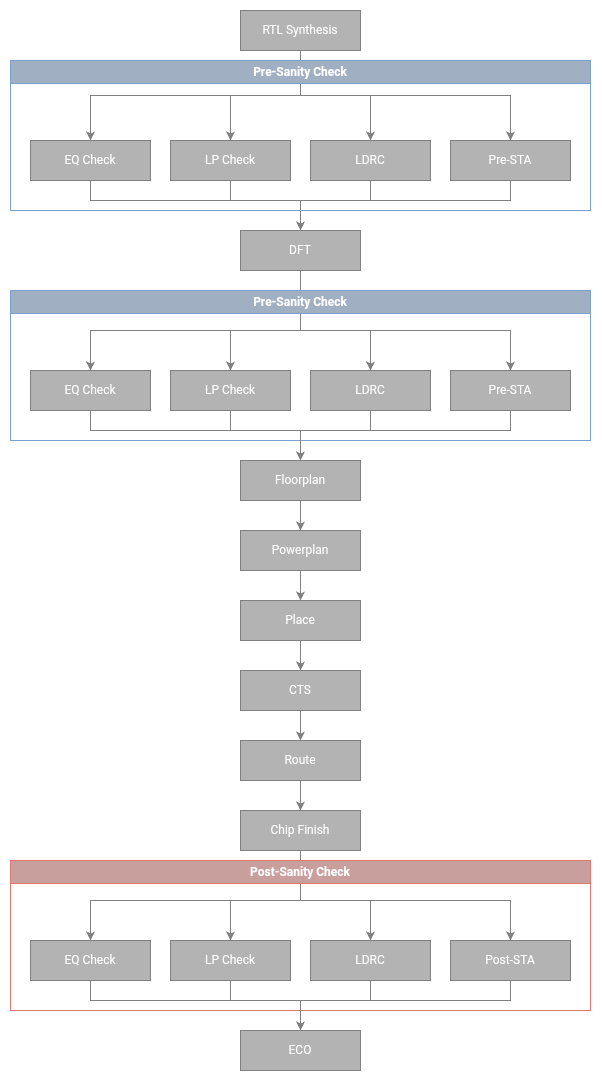

The diagram above was exported from draw.io. Its source (the exported page's mxGraphModel, read from the mxfile embedded in the PNG):
<mxGraphModel dx="1025" dy="695" grid="1" gridSize="10" guides="1" tooltips="1" connect="1" arrows="1" fold="1" page="1" pageScale="1" pageWidth="827" pageHeight="1169" math="0" shadow="0">
  <root>
    <mxCell id="0" />
    <mxCell id="1" parent="0" />
    <mxCell id="vCilHn7Rg47_KbQOJI11-17" style="edgeStyle=orthogonalEdgeStyle;rounded=0;orthogonalLoop=1;jettySize=auto;html=1;exitX=0.5;exitY=1;exitDx=0;exitDy=0;" parent="1" source="EkyvnWsgBMnnRf-BYFGU-2" target="vCilHn7Rg47_KbQOJI11-2" edge="1">
      <mxGeometry relative="1" as="geometry" />
    </mxCell>
    <mxCell id="EkyvnWsgBMnnRf-BYFGU-2" value="RTL Synthesis" style="rounded=0;whiteSpace=wrap;html=1;" parent="1" vertex="1">
      <mxGeometry x="270" y="20" width="120" height="40" as="geometry" />
    </mxCell>
    <mxCell id="xJRkQ5at7A6aVjG-sSen-13" style="edgeStyle=orthogonalEdgeStyle;rounded=0;orthogonalLoop=1;jettySize=auto;html=1;entryX=0.5;entryY=0;entryDx=0;entryDy=0;" parent="1" source="RkU2fpWiP1auEmX4bXef-1" target="d2KRwzOAeAF21tJv1Fvv-1" edge="1">
      <mxGeometry relative="1" as="geometry">
        <Array as="points">
          <mxPoint x="120" y="210" />
          <mxPoint x="330" y="210" />
        </Array>
      </mxGeometry>
    </mxCell>
    <mxCell id="xJRkQ5at7A6aVjG-sSen-14" style="edgeStyle=orthogonalEdgeStyle;rounded=0;orthogonalLoop=1;jettySize=auto;html=1;entryX=0.5;entryY=0;entryDx=0;entryDy=0;" parent="1" source="vCilHn7Rg47_KbQOJI11-1" target="d2KRwzOAeAF21tJv1Fvv-1" edge="1">
      <mxGeometry relative="1" as="geometry">
        <Array as="points">
          <mxPoint x="260" y="210" />
          <mxPoint x="330" y="210" />
        </Array>
      </mxGeometry>
    </mxCell>
    <mxCell id="xJRkQ5at7A6aVjG-sSen-16" style="edgeStyle=orthogonalEdgeStyle;rounded=0;orthogonalLoop=1;jettySize=auto;html=1;" parent="1" source="vCilHn7Rg47_KbQOJI11-2" target="d2KRwzOAeAF21tJv1Fvv-1" edge="1">
      <mxGeometry relative="1" as="geometry">
        <Array as="points">
          <mxPoint x="540" y="210" />
          <mxPoint x="330" y="210" />
        </Array>
      </mxGeometry>
    </mxCell>
    <mxCell id="xJRkQ5at7A6aVjG-sSen-15" style="edgeStyle=orthogonalEdgeStyle;rounded=0;orthogonalLoop=1;jettySize=auto;html=1;entryX=0.5;entryY=0;entryDx=0;entryDy=0;" parent="1" source="vCilHn7Rg47_KbQOJI11-8" target="d2KRwzOAeAF21tJv1Fvv-1" edge="1">
      <mxGeometry relative="1" as="geometry">
        <Array as="points">
          <mxPoint x="400" y="210" />
          <mxPoint x="330" y="210" />
        </Array>
      </mxGeometry>
    </mxCell>
    <mxCell id="vCilHn7Rg47_KbQOJI11-14" style="edgeStyle=orthogonalEdgeStyle;rounded=0;orthogonalLoop=1;jettySize=auto;html=1;entryX=0.5;entryY=0;entryDx=0;entryDy=0;" parent="1" source="EkyvnWsgBMnnRf-BYFGU-2" target="vCilHn7Rg47_KbQOJI11-1" edge="1">
      <mxGeometry relative="1" as="geometry" />
    </mxCell>
    <mxCell id="vCilHn7Rg47_KbQOJI11-15" style="edgeStyle=orthogonalEdgeStyle;rounded=0;orthogonalLoop=1;jettySize=auto;html=1;entryX=0.5;entryY=0;entryDx=0;entryDy=0;exitX=0.5;exitY=1;exitDx=0;exitDy=0;" parent="1" source="EkyvnWsgBMnnRf-BYFGU-2" target="RkU2fpWiP1auEmX4bXef-1" edge="1">
      <mxGeometry relative="1" as="geometry" />
    </mxCell>
    <mxCell id="vCilHn7Rg47_KbQOJI11-16" style="edgeStyle=orthogonalEdgeStyle;rounded=0;orthogonalLoop=1;jettySize=auto;html=1;entryX=0.5;entryY=0;entryDx=0;entryDy=0;" parent="1" source="EkyvnWsgBMnnRf-BYFGU-2" target="vCilHn7Rg47_KbQOJI11-8" edge="1">
      <mxGeometry relative="1" as="geometry" />
    </mxCell>
    <mxCell id="VyNk8Fc-xb9NJs0CJzg6-16" style="edgeStyle=orthogonalEdgeStyle;rounded=0;orthogonalLoop=1;jettySize=auto;html=1;" parent="1" source="VyNk8Fc-xb9NJs0CJzg6-1" target="VyNk8Fc-xb9NJs0CJzg6-6" edge="1">
      <mxGeometry relative="1" as="geometry" />
    </mxCell>
    <mxCell id="VyNk8Fc-xb9NJs0CJzg6-1" value="Floorplan" style="rounded=0;whiteSpace=wrap;html=1;" parent="1" vertex="1">
      <mxGeometry x="270" y="470" width="120" height="40" as="geometry" />
    </mxCell>
    <mxCell id="VyNk8Fc-xb9NJs0CJzg6-17" style="edgeStyle=orthogonalEdgeStyle;rounded=0;orthogonalLoop=1;jettySize=auto;html=1;" parent="1" source="VyNk8Fc-xb9NJs0CJzg6-6" target="VyNk8Fc-xb9NJs0CJzg6-7" edge="1">
      <mxGeometry relative="1" as="geometry" />
    </mxCell>
    <mxCell id="VyNk8Fc-xb9NJs0CJzg6-6" value="Powerplan" style="rounded=0;whiteSpace=wrap;html=1;" parent="1" vertex="1">
      <mxGeometry x="270" y="540" width="120" height="40" as="geometry" />
    </mxCell>
    <mxCell id="VyNk8Fc-xb9NJs0CJzg6-18" style="edgeStyle=orthogonalEdgeStyle;rounded=0;orthogonalLoop=1;jettySize=auto;html=1;" parent="1" source="VyNk8Fc-xb9NJs0CJzg6-7" target="VyNk8Fc-xb9NJs0CJzg6-8" edge="1">
      <mxGeometry relative="1" as="geometry" />
    </mxCell>
    <mxCell id="VyNk8Fc-xb9NJs0CJzg6-7" value="Place" style="rounded=0;whiteSpace=wrap;html=1;" parent="1" vertex="1">
      <mxGeometry x="270" y="610" width="120" height="40" as="geometry" />
    </mxCell>
    <mxCell id="VyNk8Fc-xb9NJs0CJzg6-19" style="edgeStyle=orthogonalEdgeStyle;rounded=0;orthogonalLoop=1;jettySize=auto;html=1;" parent="1" source="VyNk8Fc-xb9NJs0CJzg6-8" target="VyNk8Fc-xb9NJs0CJzg6-9" edge="1">
      <mxGeometry relative="1" as="geometry" />
    </mxCell>
    <mxCell id="VyNk8Fc-xb9NJs0CJzg6-8" value="CTS" style="rounded=0;whiteSpace=wrap;html=1;" parent="1" vertex="1">
      <mxGeometry x="270" y="680" width="120" height="40" as="geometry" />
    </mxCell>
    <mxCell id="VyNk8Fc-xb9NJs0CJzg6-20" style="edgeStyle=orthogonalEdgeStyle;rounded=0;orthogonalLoop=1;jettySize=auto;html=1;" parent="1" source="VyNk8Fc-xb9NJs0CJzg6-9" target="VyNk8Fc-xb9NJs0CJzg6-10" edge="1">
      <mxGeometry relative="1" as="geometry" />
    </mxCell>
    <mxCell id="VyNk8Fc-xb9NJs0CJzg6-9" value="Route" style="rounded=0;whiteSpace=wrap;html=1;" parent="1" vertex="1">
      <mxGeometry x="270" y="750" width="120" height="40" as="geometry" />
    </mxCell>
    <mxCell id="xJRkQ5at7A6aVjG-sSen-39" style="edgeStyle=orthogonalEdgeStyle;rounded=0;orthogonalLoop=1;jettySize=auto;html=1;" parent="1" source="VyNk8Fc-xb9NJs0CJzg6-10" target="VyNk8Fc-xb9NJs0CJzg6-12" edge="1">
      <mxGeometry relative="1" as="geometry">
        <Array as="points">
          <mxPoint x="330" y="910" />
          <mxPoint x="120" y="910" />
        </Array>
      </mxGeometry>
    </mxCell>
    <mxCell id="xJRkQ5at7A6aVjG-sSen-40" style="edgeStyle=orthogonalEdgeStyle;rounded=0;orthogonalLoop=1;jettySize=auto;html=1;" parent="1" source="VyNk8Fc-xb9NJs0CJzg6-10" target="VyNk8Fc-xb9NJs0CJzg6-13" edge="1">
      <mxGeometry relative="1" as="geometry">
        <Array as="points">
          <mxPoint x="330" y="910" />
          <mxPoint x="260" y="910" />
        </Array>
      </mxGeometry>
    </mxCell>
    <mxCell id="xJRkQ5at7A6aVjG-sSen-41" style="edgeStyle=orthogonalEdgeStyle;rounded=0;orthogonalLoop=1;jettySize=auto;html=1;" parent="1" source="VyNk8Fc-xb9NJs0CJzg6-10" target="VyNk8Fc-xb9NJs0CJzg6-14" edge="1">
      <mxGeometry relative="1" as="geometry">
        <Array as="points">
          <mxPoint x="330" y="910" />
          <mxPoint x="400" y="910" />
        </Array>
      </mxGeometry>
    </mxCell>
    <mxCell id="xJRkQ5at7A6aVjG-sSen-42" style="edgeStyle=orthogonalEdgeStyle;rounded=0;orthogonalLoop=1;jettySize=auto;html=1;" parent="1" source="VyNk8Fc-xb9NJs0CJzg6-10" target="VyNk8Fc-xb9NJs0CJzg6-15" edge="1">
      <mxGeometry relative="1" as="geometry">
        <Array as="points">
          <mxPoint x="330" y="910" />
          <mxPoint x="540" y="910" />
        </Array>
      </mxGeometry>
    </mxCell>
    <mxCell id="VyNk8Fc-xb9NJs0CJzg6-10" value="Chip Finish" style="rounded=0;whiteSpace=wrap;html=1;" parent="1" vertex="1">
      <mxGeometry x="270" y="820" width="120" height="40" as="geometry" />
    </mxCell>
    <mxCell id="VyNk8Fc-xb9NJs0CJzg6-25" value="ECO" style="rounded=0;whiteSpace=wrap;html=1;" parent="1" vertex="1">
      <mxGeometry x="270" y="1040" width="120" height="40" as="geometry" />
    </mxCell>
    <mxCell id="xJRkQ5at7A6aVjG-sSen-9" style="edgeStyle=orthogonalEdgeStyle;rounded=0;orthogonalLoop=1;jettySize=auto;html=1;" parent="1" source="d2KRwzOAeAF21tJv1Fvv-1" target="xJRkQ5at7A6aVjG-sSen-5" edge="1">
      <mxGeometry relative="1" as="geometry">
        <Array as="points">
          <mxPoint x="330" y="340" />
          <mxPoint x="120" y="340" />
        </Array>
      </mxGeometry>
    </mxCell>
    <mxCell id="xJRkQ5at7A6aVjG-sSen-10" style="edgeStyle=orthogonalEdgeStyle;rounded=0;orthogonalLoop=1;jettySize=auto;html=1;" parent="1" source="d2KRwzOAeAF21tJv1Fvv-1" target="xJRkQ5at7A6aVjG-sSen-6" edge="1">
      <mxGeometry relative="1" as="geometry">
        <Array as="points">
          <mxPoint x="330" y="340" />
          <mxPoint x="260" y="340" />
        </Array>
      </mxGeometry>
    </mxCell>
    <mxCell id="xJRkQ5at7A6aVjG-sSen-11" style="edgeStyle=orthogonalEdgeStyle;rounded=0;orthogonalLoop=1;jettySize=auto;html=1;" parent="1" source="d2KRwzOAeAF21tJv1Fvv-1" target="xJRkQ5at7A6aVjG-sSen-7" edge="1">
      <mxGeometry relative="1" as="geometry">
        <Array as="points">
          <mxPoint x="330" y="340" />
          <mxPoint x="400" y="340" />
        </Array>
      </mxGeometry>
    </mxCell>
    <mxCell id="xJRkQ5at7A6aVjG-sSen-12" style="edgeStyle=orthogonalEdgeStyle;rounded=0;orthogonalLoop=1;jettySize=auto;html=1;" parent="1" source="d2KRwzOAeAF21tJv1Fvv-1" target="xJRkQ5at7A6aVjG-sSen-8" edge="1">
      <mxGeometry relative="1" as="geometry">
        <Array as="points">
          <mxPoint x="330" y="340" />
          <mxPoint x="540" y="340" />
        </Array>
      </mxGeometry>
    </mxCell>
    <mxCell id="d2KRwzOAeAF21tJv1Fvv-1" value="DFT" style="rounded=0;whiteSpace=wrap;html=1;" parent="1" vertex="1">
      <mxGeometry x="270" y="240" width="120" height="40" as="geometry" />
    </mxCell>
    <mxCell id="xJRkQ5at7A6aVjG-sSen-3" value="Pre-Sanity Check" style="swimlane;whiteSpace=wrap;html=1;fillColor=#dae8fc;strokeColor=#6c8ebf;" parent="1" vertex="1">
      <mxGeometry x="40" y="70" width="580" height="150" as="geometry" />
    </mxCell>
    <mxCell id="RkU2fpWiP1auEmX4bXef-1" value="EQ Check" style="rounded=0;whiteSpace=wrap;html=1;" parent="xJRkQ5at7A6aVjG-sSen-3" vertex="1">
      <mxGeometry x="20" y="80" width="120" height="40" as="geometry" />
    </mxCell>
    <mxCell id="vCilHn7Rg47_KbQOJI11-1" value="LP Check" style="rounded=0;whiteSpace=wrap;html=1;" parent="xJRkQ5at7A6aVjG-sSen-3" vertex="1">
      <mxGeometry x="160" y="80" width="120" height="40" as="geometry" />
    </mxCell>
    <mxCell id="vCilHn7Rg47_KbQOJI11-2" value="Pre-STA" style="rounded=0;whiteSpace=wrap;html=1;" parent="xJRkQ5at7A6aVjG-sSen-3" vertex="1">
      <mxGeometry x="440" y="80" width="120" height="40" as="geometry" />
    </mxCell>
    <mxCell id="vCilHn7Rg47_KbQOJI11-8" value="LDRC" style="rounded=0;whiteSpace=wrap;html=1;" parent="xJRkQ5at7A6aVjG-sSen-3" vertex="1">
      <mxGeometry x="300" y="80" width="120" height="40" as="geometry" />
    </mxCell>
    <mxCell id="xJRkQ5at7A6aVjG-sSen-4" value="Pre-Sanity Check" style="swimlane;whiteSpace=wrap;html=1;fillColor=#dae8fc;strokeColor=#6c8ebf;" parent="1" vertex="1">
      <mxGeometry x="40" y="300" width="580" height="150" as="geometry" />
    </mxCell>
    <mxCell id="xJRkQ5at7A6aVjG-sSen-5" value="EQ Check" style="rounded=0;whiteSpace=wrap;html=1;" parent="xJRkQ5at7A6aVjG-sSen-4" vertex="1">
      <mxGeometry x="20" y="80" width="120" height="40" as="geometry" />
    </mxCell>
    <mxCell id="xJRkQ5at7A6aVjG-sSen-6" value="LP Check" style="rounded=0;whiteSpace=wrap;html=1;" parent="xJRkQ5at7A6aVjG-sSen-4" vertex="1">
      <mxGeometry x="160" y="80" width="120" height="40" as="geometry" />
    </mxCell>
    <mxCell id="xJRkQ5at7A6aVjG-sSen-7" value="LDRC" style="rounded=0;whiteSpace=wrap;html=1;" parent="xJRkQ5at7A6aVjG-sSen-4" vertex="1">
      <mxGeometry x="300" y="80" width="120" height="40" as="geometry" />
    </mxCell>
    <mxCell id="xJRkQ5at7A6aVjG-sSen-8" value="Pre-STA" style="rounded=0;whiteSpace=wrap;html=1;" parent="xJRkQ5at7A6aVjG-sSen-4" vertex="1">
      <mxGeometry x="440" y="80" width="120" height="40" as="geometry" />
    </mxCell>
    <mxCell id="xJRkQ5at7A6aVjG-sSen-18" style="edgeStyle=orthogonalEdgeStyle;rounded=0;orthogonalLoop=1;jettySize=auto;html=1;entryX=0.5;entryY=0;entryDx=0;entryDy=0;" parent="1" source="xJRkQ5at7A6aVjG-sSen-5" target="VyNk8Fc-xb9NJs0CJzg6-1" edge="1">
      <mxGeometry relative="1" as="geometry">
        <Array as="points">
          <mxPoint x="120" y="440" />
          <mxPoint x="330" y="440" />
        </Array>
      </mxGeometry>
    </mxCell>
    <mxCell id="xJRkQ5at7A6aVjG-sSen-19" style="edgeStyle=orthogonalEdgeStyle;rounded=0;orthogonalLoop=1;jettySize=auto;html=1;entryX=0.5;entryY=0;entryDx=0;entryDy=0;" parent="1" source="xJRkQ5at7A6aVjG-sSen-6" target="VyNk8Fc-xb9NJs0CJzg6-1" edge="1">
      <mxGeometry relative="1" as="geometry">
        <Array as="points">
          <mxPoint x="260" y="440" />
          <mxPoint x="330" y="440" />
        </Array>
      </mxGeometry>
    </mxCell>
    <mxCell id="xJRkQ5at7A6aVjG-sSen-20" style="edgeStyle=orthogonalEdgeStyle;rounded=0;orthogonalLoop=1;jettySize=auto;html=1;entryX=0.5;entryY=0;entryDx=0;entryDy=0;" parent="1" source="xJRkQ5at7A6aVjG-sSen-7" target="VyNk8Fc-xb9NJs0CJzg6-1" edge="1">
      <mxGeometry relative="1" as="geometry">
        <Array as="points">
          <mxPoint x="400" y="440" />
          <mxPoint x="330" y="440" />
        </Array>
      </mxGeometry>
    </mxCell>
    <mxCell id="xJRkQ5at7A6aVjG-sSen-21" style="edgeStyle=orthogonalEdgeStyle;rounded=0;orthogonalLoop=1;jettySize=auto;html=1;entryX=0.5;entryY=0;entryDx=0;entryDy=0;" parent="1" source="xJRkQ5at7A6aVjG-sSen-8" target="VyNk8Fc-xb9NJs0CJzg6-1" edge="1">
      <mxGeometry relative="1" as="geometry">
        <Array as="points">
          <mxPoint x="540" y="440" />
          <mxPoint x="330" y="440" />
        </Array>
      </mxGeometry>
    </mxCell>
    <mxCell id="xJRkQ5at7A6aVjG-sSen-33" value="Post-Sanity Check" style="swimlane;whiteSpace=wrap;html=1;fillColor=#f8cecc;strokeColor=#b85450;" parent="1" vertex="1">
      <mxGeometry x="40" y="870" width="580" height="150" as="geometry">
        <mxRectangle x="40" y="870" width="140" height="30" as="alternateBounds" />
      </mxGeometry>
    </mxCell>
    <mxCell id="VyNk8Fc-xb9NJs0CJzg6-12" value="EQ Check" style="rounded=0;whiteSpace=wrap;html=1;" parent="xJRkQ5at7A6aVjG-sSen-33" vertex="1">
      <mxGeometry x="20" y="80" width="120" height="40" as="geometry" />
    </mxCell>
    <mxCell id="VyNk8Fc-xb9NJs0CJzg6-13" value="LP Check" style="rounded=0;whiteSpace=wrap;html=1;" parent="xJRkQ5at7A6aVjG-sSen-33" vertex="1">
      <mxGeometry x="160" y="80" width="120" height="40" as="geometry" />
    </mxCell>
    <mxCell id="VyNk8Fc-xb9NJs0CJzg6-14" value="LDRC" style="rounded=0;whiteSpace=wrap;html=1;" parent="xJRkQ5at7A6aVjG-sSen-33" vertex="1">
      <mxGeometry x="300" y="80" width="120" height="40" as="geometry" />
    </mxCell>
    <mxCell id="VyNk8Fc-xb9NJs0CJzg6-15" value="Post-STA" style="rounded=0;whiteSpace=wrap;html=1;" parent="xJRkQ5at7A6aVjG-sSen-33" vertex="1">
      <mxGeometry x="440" y="80" width="120" height="40" as="geometry" />
    </mxCell>
    <mxCell id="xJRkQ5at7A6aVjG-sSen-43" style="edgeStyle=orthogonalEdgeStyle;rounded=0;orthogonalLoop=1;jettySize=auto;html=1;" parent="1" source="VyNk8Fc-xb9NJs0CJzg6-12" target="VyNk8Fc-xb9NJs0CJzg6-25" edge="1">
      <mxGeometry relative="1" as="geometry">
        <Array as="points">
          <mxPoint x="120" y="1010" />
          <mxPoint x="330" y="1010" />
        </Array>
      </mxGeometry>
    </mxCell>
    <mxCell id="xJRkQ5at7A6aVjG-sSen-44" style="edgeStyle=orthogonalEdgeStyle;rounded=0;orthogonalLoop=1;jettySize=auto;html=1;entryX=0.5;entryY=0;entryDx=0;entryDy=0;" parent="1" source="VyNk8Fc-xb9NJs0CJzg6-13" target="VyNk8Fc-xb9NJs0CJzg6-25" edge="1">
      <mxGeometry relative="1" as="geometry">
        <Array as="points">
          <mxPoint x="260" y="1010" />
          <mxPoint x="330" y="1010" />
        </Array>
      </mxGeometry>
    </mxCell>
    <mxCell id="xJRkQ5at7A6aVjG-sSen-45" style="edgeStyle=orthogonalEdgeStyle;rounded=0;orthogonalLoop=1;jettySize=auto;html=1;entryX=0.5;entryY=0;entryDx=0;entryDy=0;" parent="1" source="VyNk8Fc-xb9NJs0CJzg6-14" target="VyNk8Fc-xb9NJs0CJzg6-25" edge="1">
      <mxGeometry relative="1" as="geometry">
        <Array as="points">
          <mxPoint x="400" y="1010" />
          <mxPoint x="330" y="1010" />
        </Array>
      </mxGeometry>
    </mxCell>
    <mxCell id="xJRkQ5at7A6aVjG-sSen-46" style="edgeStyle=orthogonalEdgeStyle;rounded=0;orthogonalLoop=1;jettySize=auto;html=1;entryX=0.5;entryY=0;entryDx=0;entryDy=0;" parent="1" source="VyNk8Fc-xb9NJs0CJzg6-15" target="VyNk8Fc-xb9NJs0CJzg6-25" edge="1">
      <mxGeometry relative="1" as="geometry">
        <Array as="points">
          <mxPoint x="540" y="1010" />
          <mxPoint x="330" y="1010" />
        </Array>
      </mxGeometry>
    </mxCell>
  </root>
</mxGraphModel>